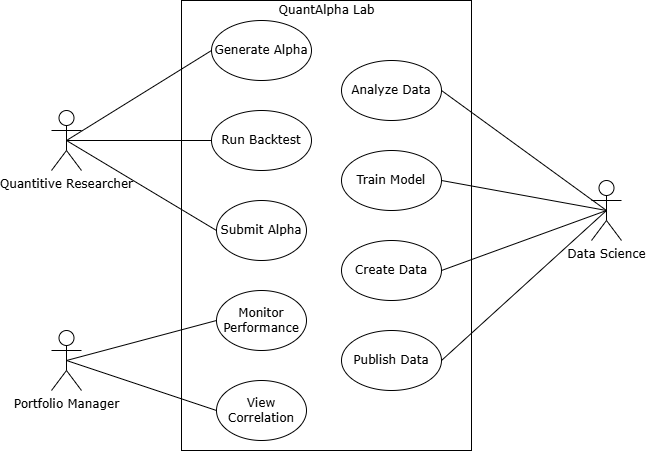

The diagram above was exported from draw.io. Its source (the exported page's mxGraphModel, read from the mxfile embedded in the PNG):
<mxGraphModel dx="1269" dy="608" grid="1" gridSize="10" guides="1" tooltips="1" connect="1" arrows="1" fold="1" page="1" pageScale="1" pageWidth="850" pageHeight="1100" math="0" shadow="0">
  <root>
    <mxCell id="0" />
    <mxCell id="1" parent="0" />
    <mxCell id="HcHEuJVN9-Pn-23gH1dg-24" parent="1" style="rounded=0;whiteSpace=wrap;html=1;" value="" vertex="1">
      <mxGeometry height="450" width="290" x="290" y="10" as="geometry" />
    </mxCell>
    <mxCell id="qxkcNtw8UcTrg9eGngvg-1" parent="1" style="shape=umlActor;verticalLabelPosition=bottom;verticalAlign=top;html=1;outlineConnect=0;" value="&lt;font face=&quot;Verdana&quot;&gt;Quantitive Researcher&lt;/font&gt;" vertex="1">
      <mxGeometry height="60" width="30" x="160" y="120" as="geometry" />
    </mxCell>
    <mxCell id="qxkcNtw8UcTrg9eGngvg-3" parent="1" style="ellipse;whiteSpace=wrap;html=1;" value="&lt;font face=&quot;Verdana&quot;&gt;Generate Alpha&lt;/font&gt;" vertex="1">
      <mxGeometry height="60" width="100" x="320" y="30" as="geometry" />
    </mxCell>
    <mxCell id="HcHEuJVN9-Pn-23gH1dg-1" parent="1" style="ellipse;whiteSpace=wrap;html=1;" value="&lt;font face=&quot;Verdana&quot;&gt;Run Backtest&lt;/font&gt;" vertex="1">
      <mxGeometry height="60" width="100" x="320" y="120" as="geometry" />
    </mxCell>
    <mxCell id="HcHEuJVN9-Pn-23gH1dg-2" parent="1" style="ellipse;whiteSpace=wrap;html=1;" value="&lt;font face=&quot;Verdana&quot;&gt;Submit Alpha&lt;/font&gt;" vertex="1">
      <mxGeometry height="60" width="90" x="325" y="210" as="geometry" />
    </mxCell>
    <mxCell id="HcHEuJVN9-Pn-23gH1dg-6" parent="1" style="shape=umlActor;verticalLabelPosition=bottom;verticalAlign=top;html=1;outlineConnect=0;" value="&lt;font face=&quot;Verdana&quot;&gt;Data Science&lt;/font&gt;" vertex="1">
      <mxGeometry height="60" width="30" x="700" y="190" as="geometry" />
    </mxCell>
    <mxCell id="HcHEuJVN9-Pn-23gH1dg-7" parent="1" style="ellipse;whiteSpace=wrap;html=1;" value="&lt;font face=&quot;Verdana&quot;&gt;Analyze Data&lt;/font&gt;" vertex="1">
      <mxGeometry height="60" width="100" x="450" y="70" as="geometry" />
    </mxCell>
    <mxCell id="HcHEuJVN9-Pn-23gH1dg-8" parent="1" style="ellipse;whiteSpace=wrap;html=1;" value="&lt;font face=&quot;Verdana&quot;&gt;Train Model&lt;/font&gt;" vertex="1">
      <mxGeometry height="60" width="100" x="450" y="160" as="geometry" />
    </mxCell>
    <mxCell id="HcHEuJVN9-Pn-23gH1dg-9" parent="1" style="ellipse;whiteSpace=wrap;html=1;" value="&lt;font face=&quot;Verdana&quot;&gt;Create Data&lt;/font&gt;" vertex="1">
      <mxGeometry height="60" width="100" x="450" y="250" as="geometry" />
    </mxCell>
    <mxCell id="HcHEuJVN9-Pn-23gH1dg-10" parent="1" style="ellipse;whiteSpace=wrap;html=1;" value="&lt;font face=&quot;Verdana&quot;&gt;Publish Data&lt;/font&gt;" vertex="1">
      <mxGeometry height="60" width="100" x="450" y="340" as="geometry" />
    </mxCell>
    <mxCell id="HcHEuJVN9-Pn-23gH1dg-19" parent="1" style="shape=umlActor;verticalLabelPosition=bottom;verticalAlign=top;html=1;outlineConnect=0;" value="&lt;font face=&quot;Verdana&quot;&gt;Portfolio Manager&lt;/font&gt;" vertex="1">
      <mxGeometry height="60" width="30" x="160" y="340" as="geometry" />
    </mxCell>
    <mxCell id="HcHEuJVN9-Pn-23gH1dg-20" parent="1" style="ellipse;whiteSpace=wrap;html=1;" value="&lt;font face=&quot;Verdana&quot;&gt;Monitor Performance&lt;/font&gt;" vertex="1">
      <mxGeometry height="60" width="90" x="325" y="300" as="geometry" />
    </mxCell>
    <mxCell id="HcHEuJVN9-Pn-23gH1dg-21" parent="1" style="ellipse;whiteSpace=wrap;html=1;" value="&lt;font face=&quot;Verdana&quot;&gt;View Correlation&lt;/font&gt;" vertex="1">
      <mxGeometry height="60" width="90" x="325" y="390" as="geometry" />
    </mxCell>
    <mxCell id="HcHEuJVN9-Pn-23gH1dg-25" parent="1" style="text;html=1;whiteSpace=wrap;strokeColor=none;fillColor=none;align=center;verticalAlign=middle;rounded=0;" value="&lt;font face=&quot;Verdana&quot;&gt;QuantAlpha Lab&lt;/font&gt;" vertex="1">
      <mxGeometry height="20" width="102.5" x="383.75" y="10" as="geometry" />
    </mxCell>
    <mxCell id="HcHEuJVN9-Pn-23gH1dg-26" edge="1" parent="1" source="qxkcNtw8UcTrg9eGngvg-1" style="endArrow=none;html=1;rounded=0;exitX=0.5;exitY=0.5;exitDx=0;exitDy=0;exitPerimeter=0;entryX=0;entryY=0.5;entryDx=0;entryDy=0;" target="qxkcNtw8UcTrg9eGngvg-3" value="">
      <mxGeometry height="50" relative="1" width="50" as="geometry">
        <mxPoint x="530" y="210" as="sourcePoint" />
        <mxPoint x="580" y="160" as="targetPoint" />
      </mxGeometry>
    </mxCell>
    <mxCell id="HcHEuJVN9-Pn-23gH1dg-27" edge="1" parent="1" source="qxkcNtw8UcTrg9eGngvg-1" style="endArrow=none;html=1;rounded=0;exitX=0.5;exitY=0.5;exitDx=0;exitDy=0;exitPerimeter=0;entryX=0;entryY=0.5;entryDx=0;entryDy=0;" target="HcHEuJVN9-Pn-23gH1dg-1" value="">
      <mxGeometry height="50" relative="1" width="50" as="geometry">
        <mxPoint x="185" y="160" as="sourcePoint" />
        <mxPoint x="330" y="70" as="targetPoint" />
      </mxGeometry>
    </mxCell>
    <mxCell id="HcHEuJVN9-Pn-23gH1dg-28" edge="1" parent="1" source="qxkcNtw8UcTrg9eGngvg-1" style="endArrow=none;html=1;rounded=0;exitX=0.5;exitY=0.5;exitDx=0;exitDy=0;exitPerimeter=0;entryX=0;entryY=0.5;entryDx=0;entryDy=0;" target="HcHEuJVN9-Pn-23gH1dg-2" value="">
      <mxGeometry height="50" relative="1" width="50" as="geometry">
        <mxPoint x="185" y="160" as="sourcePoint" />
        <mxPoint x="330" y="160" as="targetPoint" />
      </mxGeometry>
    </mxCell>
    <mxCell id="HcHEuJVN9-Pn-23gH1dg-29" edge="1" parent="1" source="HcHEuJVN9-Pn-23gH1dg-19" style="endArrow=none;html=1;rounded=0;exitX=0.5;exitY=0.5;exitDx=0;exitDy=0;exitPerimeter=0;entryX=0;entryY=0.5;entryDx=0;entryDy=0;" target="HcHEuJVN9-Pn-23gH1dg-20" value="">
      <mxGeometry height="50" relative="1" width="50" as="geometry">
        <mxPoint x="185" y="160" as="sourcePoint" />
        <mxPoint x="335" y="250" as="targetPoint" />
      </mxGeometry>
    </mxCell>
    <mxCell id="HcHEuJVN9-Pn-23gH1dg-30" edge="1" parent="1" source="HcHEuJVN9-Pn-23gH1dg-19" style="endArrow=none;html=1;rounded=0;exitX=0.5;exitY=0.5;exitDx=0;exitDy=0;exitPerimeter=0;entryX=0;entryY=0.5;entryDx=0;entryDy=0;" target="HcHEuJVN9-Pn-23gH1dg-21" value="">
      <mxGeometry height="50" relative="1" width="50" as="geometry">
        <mxPoint x="185" y="380" as="sourcePoint" />
        <mxPoint x="335" y="340" as="targetPoint" />
      </mxGeometry>
    </mxCell>
    <mxCell id="HcHEuJVN9-Pn-23gH1dg-31" edge="1" parent="1" source="HcHEuJVN9-Pn-23gH1dg-7" style="endArrow=none;html=1;rounded=0;exitX=1;exitY=0.5;exitDx=0;exitDy=0;entryX=0.5;entryY=0.5;entryDx=0;entryDy=0;entryPerimeter=0;" target="HcHEuJVN9-Pn-23gH1dg-6" value="">
      <mxGeometry height="50" relative="1" width="50" as="geometry">
        <mxPoint x="185" y="380" as="sourcePoint" />
        <mxPoint x="335" y="430" as="targetPoint" />
      </mxGeometry>
    </mxCell>
    <mxCell id="HcHEuJVN9-Pn-23gH1dg-32" edge="1" parent="1" source="HcHEuJVN9-Pn-23gH1dg-8" style="endArrow=none;html=1;rounded=0;exitX=1;exitY=0.5;exitDx=0;exitDy=0;entryX=0.5;entryY=0.5;entryDx=0;entryDy=0;entryPerimeter=0;" target="HcHEuJVN9-Pn-23gH1dg-6" value="">
      <mxGeometry height="50" relative="1" width="50" as="geometry">
        <mxPoint x="560" y="110" as="sourcePoint" />
        <mxPoint x="720" y="220" as="targetPoint" />
      </mxGeometry>
    </mxCell>
    <mxCell id="HcHEuJVN9-Pn-23gH1dg-33" edge="1" parent="1" source="HcHEuJVN9-Pn-23gH1dg-9" style="endArrow=none;html=1;rounded=0;exitX=1;exitY=0.5;exitDx=0;exitDy=0;entryX=0.5;entryY=0.5;entryDx=0;entryDy=0;entryPerimeter=0;" target="HcHEuJVN9-Pn-23gH1dg-6" value="">
      <mxGeometry height="50" relative="1" width="50" as="geometry">
        <mxPoint x="560" y="200" as="sourcePoint" />
        <mxPoint x="710" y="220" as="targetPoint" />
      </mxGeometry>
    </mxCell>
    <mxCell id="HcHEuJVN9-Pn-23gH1dg-34" edge="1" parent="1" source="HcHEuJVN9-Pn-23gH1dg-10" style="endArrow=none;html=1;rounded=0;exitX=1;exitY=0.5;exitDx=0;exitDy=0;entryX=0.5;entryY=0.5;entryDx=0;entryDy=0;entryPerimeter=0;" target="HcHEuJVN9-Pn-23gH1dg-6" value="">
      <mxGeometry height="50" relative="1" width="50" as="geometry">
        <mxPoint x="560" y="290" as="sourcePoint" />
        <mxPoint x="725" y="230" as="targetPoint" />
      </mxGeometry>
    </mxCell>
  </root>
</mxGraphModel>